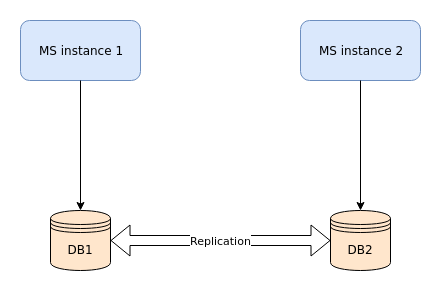

The diagram above was exported from draw.io. Its source (the exported page's mxGraphModel, read from the mxfile embedded in the PNG):
<mxGraphModel dx="1422" dy="726" grid="1" gridSize="10" guides="1" tooltips="1" connect="1" arrows="1" fold="1" page="1" pageScale="1" pageWidth="850" pageHeight="1100" math="0" shadow="0">
  <root>
    <mxCell id="0" />
    <mxCell id="1" parent="0" />
    <mxCell id="TEhxDxM7ZC9hOioKpv8e-3" value="MS instance 1" style="rounded=1;whiteSpace=wrap;html=1;fillColor=#dae8fc;strokeColor=#6c8ebf;" vertex="1" parent="1">
      <mxGeometry x="260" y="240" width="120" height="60" as="geometry" />
    </mxCell>
    <mxCell id="TEhxDxM7ZC9hOioKpv8e-4" value="MS instance 2" style="rounded=1;whiteSpace=wrap;html=1;fillColor=#dae8fc;strokeColor=#6c8ebf;" vertex="1" parent="1">
      <mxGeometry x="540" y="240" width="120" height="60" as="geometry" />
    </mxCell>
    <mxCell id="TEhxDxM7ZC9hOioKpv8e-5" value="Replication" style="shape=flexArrow;endArrow=classic;startArrow=classic;html=1;entryX=0;entryY=0.5;entryDx=0;entryDy=0;exitX=1;exitY=0.5;exitDx=0;exitDy=0;" edge="1" parent="1">
      <mxGeometry width="50" height="50" relative="1" as="geometry">
        <mxPoint x="350" y="460" as="sourcePoint" />
        <mxPoint x="570" y="460" as="targetPoint" />
      </mxGeometry>
    </mxCell>
    <mxCell id="TEhxDxM7ZC9hOioKpv8e-6" value="" style="endArrow=classic;html=1;exitX=0.5;exitY=1;exitDx=0;exitDy=0;entryX=0.5;entryY=0;entryDx=0;entryDy=0;" edge="1" parent="1" source="TEhxDxM7ZC9hOioKpv8e-3" target="TEhxDxM7ZC9hOioKpv8e-8">
      <mxGeometry width="50" height="50" relative="1" as="geometry">
        <mxPoint x="260" y="570" as="sourcePoint" />
        <mxPoint x="320" y="420" as="targetPoint" />
      </mxGeometry>
    </mxCell>
    <mxCell id="TEhxDxM7ZC9hOioKpv8e-7" value="" style="endArrow=classic;html=1;entryX=0.5;entryY=0;entryDx=0;entryDy=0;exitX=0.5;exitY=1;exitDx=0;exitDy=0;" edge="1" parent="1" source="TEhxDxM7ZC9hOioKpv8e-4" target="TEhxDxM7ZC9hOioKpv8e-9">
      <mxGeometry width="50" height="50" relative="1" as="geometry">
        <mxPoint x="260" y="570" as="sourcePoint" />
        <mxPoint x="600" y="420" as="targetPoint" />
      </mxGeometry>
    </mxCell>
    <mxCell id="TEhxDxM7ZC9hOioKpv8e-8" value="DB1" style="shape=datastore;whiteSpace=wrap;html=1;fillColor=#ffe6cc;strokeColor=#000000;" vertex="1" parent="1">
      <mxGeometry x="290" y="430" width="60" height="60" as="geometry" />
    </mxCell>
    <mxCell id="TEhxDxM7ZC9hOioKpv8e-9" value="DB2" style="shape=datastore;whiteSpace=wrap;html=1;fillColor=#ffe6cc;strokeColor=#000000;" vertex="1" parent="1">
      <mxGeometry x="570" y="430" width="60" height="60" as="geometry" />
    </mxCell>
  </root>
</mxGraphModel>